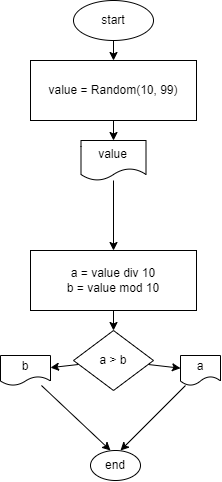

The diagram above was exported from draw.io. Its source (the exported page's mxGraphModel, read from the mxfile embedded in the PNG):
<mxGraphModel dx="559" dy="723" grid="1" gridSize="10" guides="1" tooltips="1" connect="1" arrows="1" fold="1" page="0" pageScale="1" pageWidth="827" pageHeight="1169" math="0" shadow="0">
  <root>
    <mxCell id="0" />
    <mxCell id="1" parent="0" />
    <mxCell id="25" value="" style="edgeStyle=none;html=1;" edge="1" parent="1" source="2" target="24">
      <mxGeometry relative="1" as="geometry" />
    </mxCell>
    <mxCell id="2" value="start" style="ellipse;whiteSpace=wrap;html=1;" vertex="1" parent="1">
      <mxGeometry x="373" y="-70" width="80" height="40" as="geometry" />
    </mxCell>
    <mxCell id="38" value="" style="edgeStyle=none;html=1;" edge="1" parent="1" source="24" target="37">
      <mxGeometry relative="1" as="geometry" />
    </mxCell>
    <mxCell id="24" value="value = Random(10, 99)" style="rounded=0;whiteSpace=wrap;html=1;" vertex="1" parent="1">
      <mxGeometry x="330" y="-10" width="166" height="60" as="geometry" />
    </mxCell>
    <mxCell id="29" value="" style="edgeStyle=none;html=1;" edge="1" parent="1" source="26" target="28">
      <mxGeometry relative="1" as="geometry" />
    </mxCell>
    <mxCell id="26" value="a = value div 10&lt;br&gt;b = value mod 10" style="rounded=0;whiteSpace=wrap;html=1;" vertex="1" parent="1">
      <mxGeometry x="330" y="180" width="166" height="60" as="geometry" />
    </mxCell>
    <mxCell id="31" value="" style="edgeStyle=none;html=1;" edge="1" parent="1" source="28" target="30">
      <mxGeometry relative="1" as="geometry" />
    </mxCell>
    <mxCell id="33" value="" style="edgeStyle=none;html=1;" edge="1" parent="1" source="28" target="32">
      <mxGeometry relative="1" as="geometry" />
    </mxCell>
    <mxCell id="28" value="a &amp;gt; b" style="rhombus;whiteSpace=wrap;html=1;rounded=0;" vertex="1" parent="1">
      <mxGeometry x="373" y="260" width="80" height="60" as="geometry" />
    </mxCell>
    <mxCell id="35" style="edgeStyle=none;html=1;" edge="1" parent="1" source="30">
      <mxGeometry relative="1" as="geometry">
        <mxPoint x="410" y="380" as="targetPoint" />
      </mxGeometry>
    </mxCell>
    <mxCell id="30" value="b" style="shape=document;whiteSpace=wrap;html=1;boundedLbl=1;rounded=0;" vertex="1" parent="1">
      <mxGeometry x="300" y="285" width="50" height="30" as="geometry" />
    </mxCell>
    <mxCell id="34" style="edgeStyle=none;html=1;" edge="1" parent="1" source="32">
      <mxGeometry relative="1" as="geometry">
        <mxPoint x="420" y="380" as="targetPoint" />
      </mxGeometry>
    </mxCell>
    <mxCell id="32" value="a" style="shape=document;whiteSpace=wrap;html=1;boundedLbl=1;rounded=0;" vertex="1" parent="1">
      <mxGeometry x="480" y="285" width="40" height="30" as="geometry" />
    </mxCell>
    <mxCell id="36" value="end" style="ellipse;whiteSpace=wrap;html=1;" vertex="1" parent="1">
      <mxGeometry x="390" y="380" width="50" height="30" as="geometry" />
    </mxCell>
    <mxCell id="37" value="value" style="shape=document;whiteSpace=wrap;html=1;boundedLbl=1;rounded=0;" vertex="1" parent="1">
      <mxGeometry x="380.5" y="70" width="65" height="40" as="geometry" />
    </mxCell>
    <mxCell id="43" value="" style="endArrow=classic;html=1;" edge="1" parent="1" source="37">
      <mxGeometry width="50" height="50" relative="1" as="geometry">
        <mxPoint x="413" y="160" as="sourcePoint" />
        <mxPoint x="413" y="180" as="targetPoint" />
      </mxGeometry>
    </mxCell>
  </root>
</mxGraphModel>